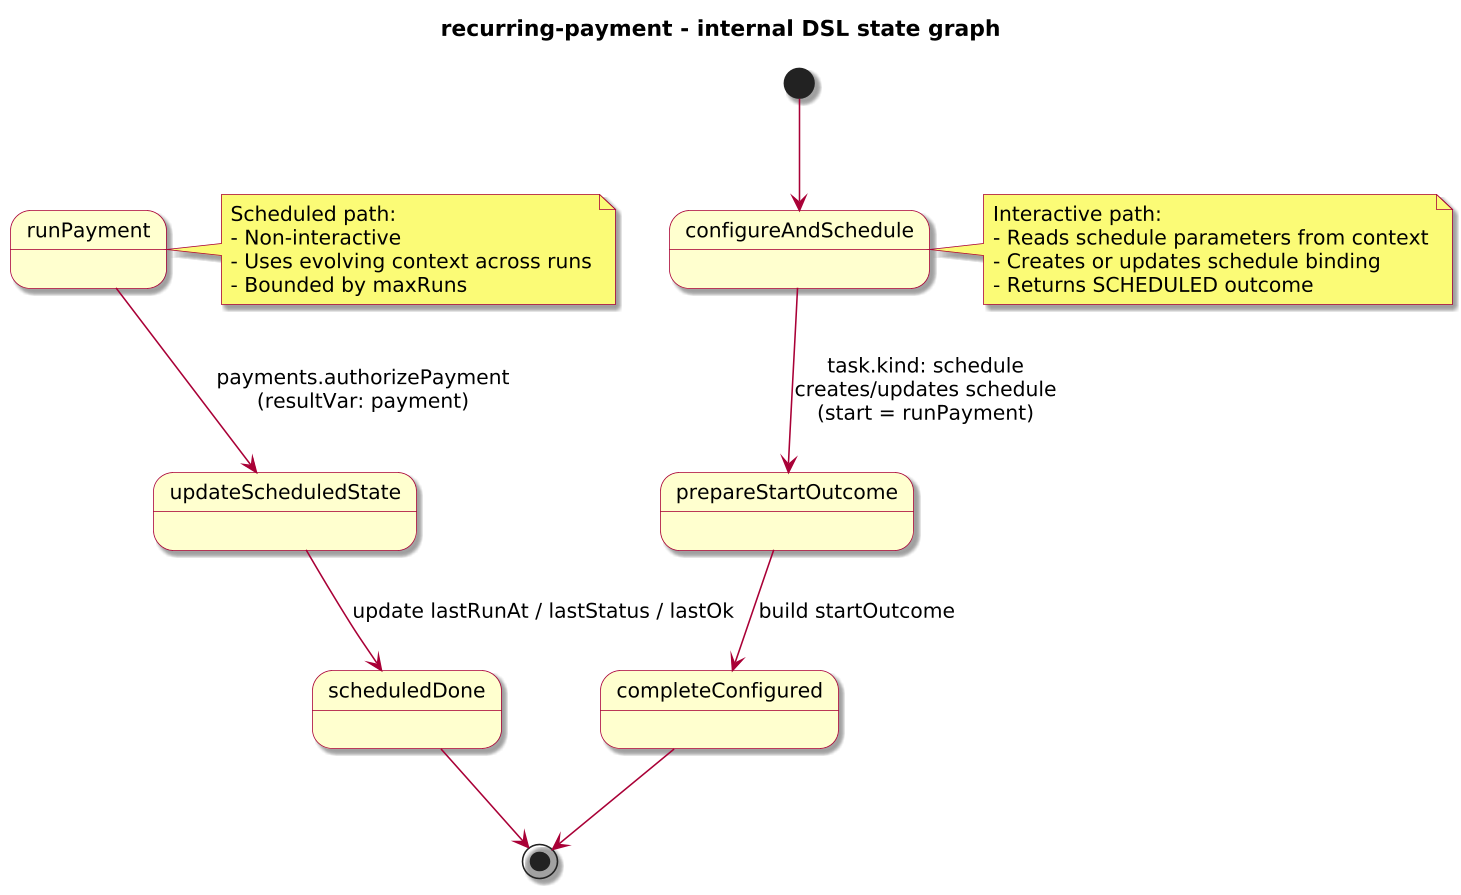

The diagram above was rendered by PlantUML. Its source (embedded in the PNG):
@startuml
!include journey-diagram-theme.puml
title recurring-payment - internal DSL state graph

[*] --> configureAndSchedule

state configureAndSchedule
state prepareStartOutcome
state completeConfigured
state runPayment
state updateScheduledState
state scheduledDone

configureAndSchedule --> prepareStartOutcome : task.kind: schedule\ncreates/updates schedule\n(start = runPayment)
prepareStartOutcome --> completeConfigured : build startOutcome
completeConfigured --> [*]

runPayment --> updateScheduledState : payments.authorizePayment\n(resultVar: payment)
updateScheduledState --> scheduledDone : update lastRunAt / lastStatus / lastOk
scheduledDone --> [*]

note right of configureAndSchedule
  Interactive path:
  - Reads schedule parameters from context
  - Creates or updates schedule binding
  - Returns SCHEDULED outcome
end note

note right of runPayment
  Scheduled path:
  - Non-interactive
  - Uses evolving context across runs
  - Bounded by maxRuns
end note

@enduml